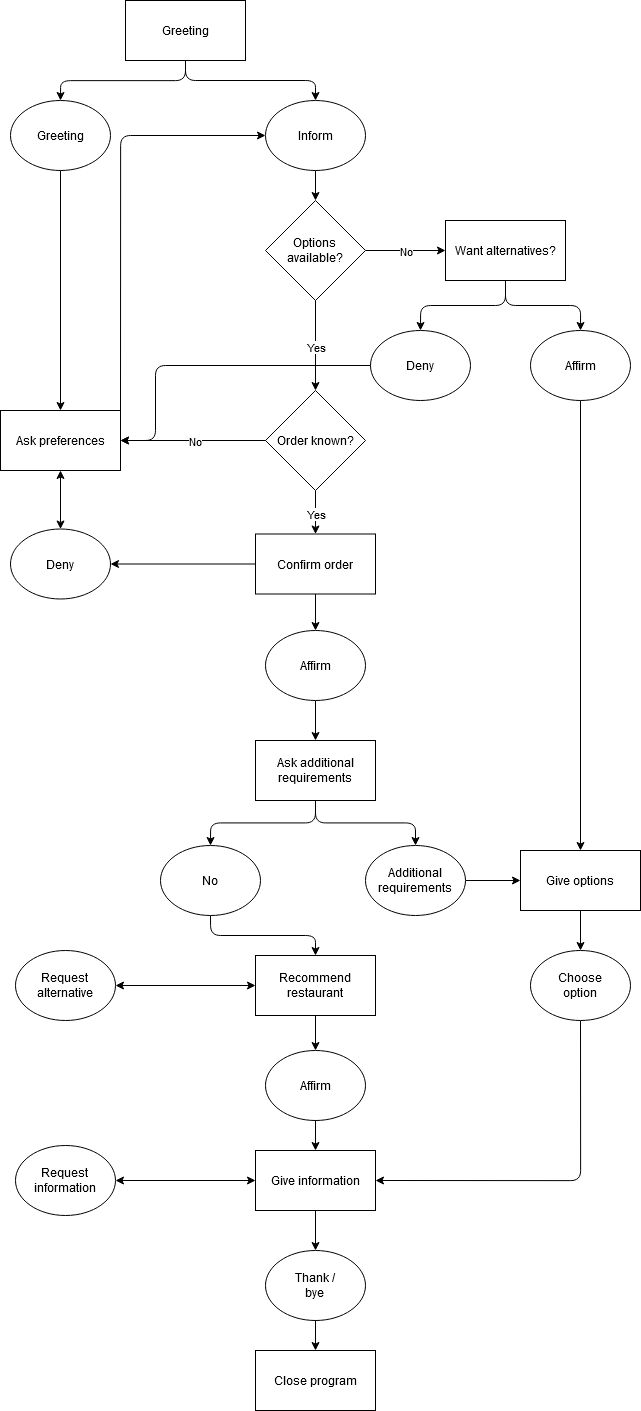

The diagram above was exported from draw.io. Its source (the exported page's mxGraphModel, read from the mxfile embedded in the PNG):
<mxGraphModel dx="2966" dy="1563" grid="1" gridSize="10" guides="1" tooltips="1" connect="1" arrows="1" fold="1" page="1" pageScale="1" pageWidth="1169" pageHeight="827" math="0" shadow="0">
  <root>
    <mxCell id="0" />
    <mxCell id="1" parent="0" />
    <mxCell id="2" style="edgeStyle=orthogonalEdgeStyle;rounded=1;orthogonalLoop=1;jettySize=auto;html=1;exitX=0.5;exitY=1;exitDx=0;exitDy=0;entryX=0.5;entryY=0;entryDx=0;entryDy=0;" edge="1" source="3" target="4" parent="1">
      <mxGeometry relative="1" as="geometry" />
    </mxCell>
    <mxCell id="3" value="Greeting" style="rounded=0;whiteSpace=wrap;html=1;" vertex="1" parent="1">
      <mxGeometry x="460" y="60" width="120" height="60" as="geometry" />
    </mxCell>
    <mxCell id="4" value="Greeting" style="ellipse;whiteSpace=wrap;html=1;" vertex="1" parent="1">
      <mxGeometry x="345" y="160" width="100" height="70" as="geometry" />
    </mxCell>
    <mxCell id="5" style="edgeStyle=orthogonalEdgeStyle;rounded=1;orthogonalLoop=1;jettySize=auto;html=1;exitX=0.5;exitY=1;exitDx=0;exitDy=0;entryX=0.5;entryY=0;entryDx=0;entryDy=0;" edge="1" source="6" target="39" parent="1">
      <mxGeometry relative="1" as="geometry" />
    </mxCell>
    <mxCell id="6" value="Inform" style="ellipse;whiteSpace=wrap;html=1;" vertex="1" parent="1">
      <mxGeometry x="600" y="160" width="100" height="70" as="geometry" />
    </mxCell>
    <mxCell id="7" value="Order known?" style="rhombus;whiteSpace=wrap;html=1;" vertex="1" parent="1">
      <mxGeometry x="600" y="450" width="100" height="100" as="geometry" />
    </mxCell>
    <mxCell id="8" style="edgeStyle=orthogonalEdgeStyle;rounded=1;orthogonalLoop=1;jettySize=auto;html=1;exitX=1;exitY=0;exitDx=0;exitDy=0;entryX=0;entryY=0.5;entryDx=0;entryDy=0;" edge="1" source="9" target="6" parent="1">
      <mxGeometry relative="1" as="geometry" />
    </mxCell>
    <mxCell id="9" value="Ask preferences" style="rounded=0;whiteSpace=wrap;html=1;" vertex="1" parent="1">
      <mxGeometry x="335" y="470" width="120" height="60" as="geometry" />
    </mxCell>
    <mxCell id="10" value="" style="endArrow=classic;html=1;entryX=1;entryY=0.5;entryDx=0;entryDy=0;exitX=0;exitY=0.5;exitDx=0;exitDy=0;" edge="1" source="7" target="9" parent="1">
      <mxGeometry relative="1" as="geometry">
        <mxPoint x="485" y="540" as="sourcePoint" />
        <mxPoint x="585" y="540" as="targetPoint" />
      </mxGeometry>
    </mxCell>
    <mxCell id="11" value="No" style="edgeLabel;resizable=0;html=1;align=center;verticalAlign=middle;" connectable="0" vertex="1" parent="10">
      <mxGeometry relative="1" as="geometry" />
    </mxCell>
    <mxCell id="12" value="" style="endArrow=classic;html=1;exitX=0.5;exitY=1;exitDx=0;exitDy=0;entryX=0.5;entryY=0;entryDx=0;entryDy=0;" edge="1" source="4" target="9" parent="1">
      <mxGeometry width="50" height="50" relative="1" as="geometry">
        <mxPoint x="500" y="380" as="sourcePoint" />
        <mxPoint x="550" y="330" as="targetPoint" />
      </mxGeometry>
    </mxCell>
    <mxCell id="13" value="" style="endArrow=classic;html=1;entryX=0.5;entryY=0;entryDx=0;entryDy=0;" edge="1" target="6" parent="1">
      <mxGeometry width="50" height="50" relative="1" as="geometry">
        <mxPoint x="520" y="120" as="sourcePoint" />
        <mxPoint x="550" y="310" as="targetPoint" />
        <Array as="points">
          <mxPoint x="520" y="140" />
          <mxPoint x="650" y="140" />
        </Array>
      </mxGeometry>
    </mxCell>
    <mxCell id="14" value="Confirm order" style="rounded=0;whiteSpace=wrap;html=1;" vertex="1" parent="1">
      <mxGeometry x="590" y="593.5" width="120" height="60" as="geometry" />
    </mxCell>
    <mxCell id="15" style="edgeStyle=orthogonalEdgeStyle;rounded=1;orthogonalLoop=1;jettySize=auto;html=1;exitX=0.5;exitY=1;exitDx=0;exitDy=0;entryX=0.5;entryY=0;entryDx=0;entryDy=0;" edge="1" source="16" target="47" parent="1">
      <mxGeometry relative="1" as="geometry" />
    </mxCell>
    <mxCell id="16" value="&lt;div&gt;Recommend&lt;br&gt;&lt;/div&gt;&lt;div&gt;restaurant&lt;br&gt;&lt;/div&gt;" style="rounded=0;whiteSpace=wrap;html=1;" vertex="1" parent="1">
      <mxGeometry x="590" y="1015" width="120" height="60" as="geometry" />
    </mxCell>
    <mxCell id="17" value="Deny" style="ellipse;whiteSpace=wrap;html=1;" vertex="1" parent="1">
      <mxGeometry x="345" y="588.5" width="100" height="70" as="geometry" />
    </mxCell>
    <mxCell id="18" style="edgeStyle=orthogonalEdgeStyle;rounded=1;orthogonalLoop=1;jettySize=auto;html=1;exitX=0.5;exitY=1;exitDx=0;exitDy=0;entryX=0.5;entryY=0;entryDx=0;entryDy=0;" edge="1" source="19" target="34" parent="1">
      <mxGeometry relative="1" as="geometry" />
    </mxCell>
    <mxCell id="19" value="Affirm" style="ellipse;whiteSpace=wrap;html=1;" vertex="1" parent="1">
      <mxGeometry x="600" y="690" width="100" height="70" as="geometry" />
    </mxCell>
    <mxCell id="20" value="" style="endArrow=classic;html=1;entryX=1;entryY=0.5;entryDx=0;entryDy=0;exitX=0;exitY=0.5;exitDx=0;exitDy=0;" edge="1" source="14" target="17" parent="1">
      <mxGeometry width="50" height="50" relative="1" as="geometry">
        <mxPoint x="505" y="620" as="sourcePoint" />
        <mxPoint x="555" y="570" as="targetPoint" />
      </mxGeometry>
    </mxCell>
    <mxCell id="21" value="" style="endArrow=classic;html=1;exitX=0.5;exitY=1;exitDx=0;exitDy=0;entryX=0.5;entryY=0;entryDx=0;entryDy=0;" edge="1" source="7" target="14" parent="1">
      <mxGeometry relative="1" as="geometry">
        <mxPoint x="585" y="770" as="sourcePoint" />
        <mxPoint x="685" y="770" as="targetPoint" />
      </mxGeometry>
    </mxCell>
    <mxCell id="22" value="Yes" style="edgeLabel;resizable=0;html=1;align=center;verticalAlign=middle;" connectable="0" vertex="1" parent="21">
      <mxGeometry relative="1" as="geometry" />
    </mxCell>
    <mxCell id="23" value="" style="endArrow=classic;html=1;exitX=0.5;exitY=1;exitDx=0;exitDy=0;entryX=0.5;entryY=0;entryDx=0;entryDy=0;" edge="1" source="14" target="19" parent="1">
      <mxGeometry width="50" height="50" relative="1" as="geometry">
        <mxPoint x="545" y="710" as="sourcePoint" />
        <mxPoint x="595" y="660" as="targetPoint" />
      </mxGeometry>
    </mxCell>
    <mxCell id="24" value="Close program" style="rounded=0;whiteSpace=wrap;html=1;" vertex="1" parent="1">
      <mxGeometry x="590" y="1410" width="120" height="60" as="geometry" />
    </mxCell>
    <mxCell id="25" value="&lt;div&gt;Request&lt;/div&gt;&lt;div&gt;alternative&lt;br&gt;&lt;/div&gt;" style="ellipse;whiteSpace=wrap;html=1;" vertex="1" parent="1">
      <mxGeometry x="350" y="1010" width="100" height="70" as="geometry" />
    </mxCell>
    <mxCell id="26" value="&lt;div&gt;Request&lt;/div&gt;&lt;div&gt;information&lt;br&gt;&lt;/div&gt;" style="ellipse;whiteSpace=wrap;html=1;" vertex="1" parent="1">
      <mxGeometry x="350" y="1205" width="100" height="70" as="geometry" />
    </mxCell>
    <mxCell id="27" value="&lt;div&gt;Thank /&lt;/div&gt;&lt;div&gt;bye&lt;br&gt;&lt;/div&gt;" style="ellipse;whiteSpace=wrap;html=1;" vertex="1" parent="1">
      <mxGeometry x="600" y="1310" width="100" height="70" as="geometry" />
    </mxCell>
    <mxCell id="28" style="edgeStyle=orthogonalEdgeStyle;rounded=1;orthogonalLoop=1;jettySize=auto;html=1;exitX=0.5;exitY=1;exitDx=0;exitDy=0;entryX=0.5;entryY=0;entryDx=0;entryDy=0;" edge="1" source="29" target="27" parent="1">
      <mxGeometry relative="1" as="geometry" />
    </mxCell>
    <mxCell id="29" value="Give information" style="rounded=0;whiteSpace=wrap;html=1;" vertex="1" parent="1">
      <mxGeometry x="590" y="1210" width="120" height="60" as="geometry" />
    </mxCell>
    <mxCell id="30" value="" style="endArrow=classic;html=1;exitX=0.5;exitY=1;exitDx=0;exitDy=0;entryX=0.5;entryY=0;entryDx=0;entryDy=0;" edge="1" source="27" target="24" parent="1">
      <mxGeometry width="50" height="50" relative="1" as="geometry">
        <mxPoint x="540" y="1165" as="sourcePoint" />
        <mxPoint x="590" y="1115" as="targetPoint" />
      </mxGeometry>
    </mxCell>
    <mxCell id="31" value="" style="endArrow=classic;startArrow=classic;html=1;exitX=0.5;exitY=0;exitDx=0;exitDy=0;entryX=0.5;entryY=1;entryDx=0;entryDy=0;" edge="1" source="17" target="9" parent="1">
      <mxGeometry width="50" height="50" relative="1" as="geometry">
        <mxPoint x="545" y="540" as="sourcePoint" />
        <mxPoint x="595" y="490" as="targetPoint" />
      </mxGeometry>
    </mxCell>
    <mxCell id="32" style="edgeStyle=orthogonalEdgeStyle;rounded=1;orthogonalLoop=1;jettySize=auto;html=1;exitX=0.5;exitY=1;exitDx=0;exitDy=0;entryX=0.5;entryY=0;entryDx=0;entryDy=0;" edge="1" source="34" target="38" parent="1">
      <mxGeometry relative="1" as="geometry" />
    </mxCell>
    <mxCell id="33" style="edgeStyle=orthogonalEdgeStyle;rounded=1;orthogonalLoop=1;jettySize=auto;html=1;exitX=0.5;exitY=1;exitDx=0;exitDy=0;entryX=0.5;entryY=0;entryDx=0;entryDy=0;" edge="1" source="34" target="36" parent="1">
      <mxGeometry relative="1" as="geometry" />
    </mxCell>
    <mxCell id="34" value="Ask additional requirements" style="rounded=0;whiteSpace=wrap;html=1;" vertex="1" parent="1">
      <mxGeometry x="590" y="800" width="120" height="60" as="geometry" />
    </mxCell>
    <mxCell id="35" style="edgeStyle=orthogonalEdgeStyle;rounded=1;orthogonalLoop=1;jettySize=auto;html=1;exitX=1;exitY=0.5;exitDx=0;exitDy=0;entryX=0;entryY=0.5;entryDx=0;entryDy=0;" edge="1" source="36" target="46" parent="1">
      <mxGeometry relative="1" as="geometry" />
    </mxCell>
    <mxCell id="36" value="Additional requirements" style="ellipse;whiteSpace=wrap;html=1;" vertex="1" parent="1">
      <mxGeometry x="700" y="905" width="100" height="70" as="geometry" />
    </mxCell>
    <mxCell id="37" style="edgeStyle=orthogonalEdgeStyle;rounded=1;orthogonalLoop=1;jettySize=auto;html=1;exitX=0.5;exitY=1;exitDx=0;exitDy=0;entryX=0.5;entryY=0;entryDx=0;entryDy=0;" edge="1" source="38" target="16" parent="1">
      <mxGeometry relative="1" as="geometry" />
    </mxCell>
    <mxCell id="38" value="No" style="ellipse;whiteSpace=wrap;html=1;" vertex="1" parent="1">
      <mxGeometry x="495" y="905" width="100" height="70" as="geometry" />
    </mxCell>
    <mxCell id="39" value="&lt;div&gt;Options&lt;/div&gt;&lt;div&gt;available?&lt;br&gt;&lt;/div&gt;" style="rhombus;whiteSpace=wrap;html=1;" vertex="1" parent="1">
      <mxGeometry x="600" y="260" width="100" height="100" as="geometry" />
    </mxCell>
    <mxCell id="40" value="" style="endArrow=classic;html=1;exitX=0.5;exitY=1;exitDx=0;exitDy=0;entryX=0.5;entryY=0;entryDx=0;entryDy=0;" edge="1" source="39" target="7" parent="1">
      <mxGeometry relative="1" as="geometry">
        <mxPoint x="480" y="500" as="sourcePoint" />
        <mxPoint x="580" y="500" as="targetPoint" />
      </mxGeometry>
    </mxCell>
    <mxCell id="41" value="Yes" style="edgeLabel;resizable=0;html=1;align=center;verticalAlign=middle;" connectable="0" vertex="1" parent="40">
      <mxGeometry relative="1" as="geometry" />
    </mxCell>
    <mxCell id="42" style="edgeStyle=orthogonalEdgeStyle;rounded=1;orthogonalLoop=1;jettySize=auto;html=1;exitX=0.5;exitY=1;exitDx=0;exitDy=0;entryX=0.5;entryY=0;entryDx=0;entryDy=0;" edge="1" source="44" target="54" parent="1">
      <mxGeometry relative="1" as="geometry" />
    </mxCell>
    <mxCell id="43" style="edgeStyle=orthogonalEdgeStyle;rounded=1;orthogonalLoop=1;jettySize=auto;html=1;exitX=0.5;exitY=1;exitDx=0;exitDy=0;entryX=0.5;entryY=0;entryDx=0;entryDy=0;" edge="1" source="44" target="53" parent="1">
      <mxGeometry relative="1" as="geometry" />
    </mxCell>
    <mxCell id="44" value="Want alternatives?" style="rounded=0;whiteSpace=wrap;html=1;" vertex="1" parent="1">
      <mxGeometry x="780" y="280" width="120" height="60" as="geometry" />
    </mxCell>
    <mxCell id="45" style="edgeStyle=orthogonalEdgeStyle;rounded=1;orthogonalLoop=1;jettySize=auto;html=1;exitX=0.5;exitY=1;exitDx=0;exitDy=0;entryX=0.5;entryY=0;entryDx=0;entryDy=0;" edge="1" source="46" target="50" parent="1">
      <mxGeometry relative="1" as="geometry" />
    </mxCell>
    <mxCell id="46" value="Give options" style="rounded=0;whiteSpace=wrap;html=1;" vertex="1" parent="1">
      <mxGeometry x="855" y="910" width="120" height="60" as="geometry" />
    </mxCell>
    <mxCell id="47" value="Affirm" style="ellipse;whiteSpace=wrap;html=1;" vertex="1" parent="1">
      <mxGeometry x="600" y="1110" width="100" height="70" as="geometry" />
    </mxCell>
    <mxCell id="48" value="" style="endArrow=classic;html=1;exitX=0.5;exitY=1;exitDx=0;exitDy=0;entryX=0.5;entryY=0;entryDx=0;entryDy=0;" edge="1" source="47" target="29" parent="1">
      <mxGeometry width="50" height="50" relative="1" as="geometry">
        <mxPoint x="505" y="1160" as="sourcePoint" />
        <mxPoint x="555" y="1110" as="targetPoint" />
      </mxGeometry>
    </mxCell>
    <mxCell id="49" style="edgeStyle=orthogonalEdgeStyle;rounded=1;orthogonalLoop=1;jettySize=auto;html=1;exitX=0.5;exitY=1;exitDx=0;exitDy=0;entryX=1;entryY=0.5;entryDx=0;entryDy=0;" edge="1" source="50" target="29" parent="1">
      <mxGeometry relative="1" as="geometry" />
    </mxCell>
    <mxCell id="50" value="&lt;div&gt;Choose&lt;/div&gt;&lt;div&gt;option&lt;br&gt;&lt;/div&gt;" style="ellipse;whiteSpace=wrap;html=1;" vertex="1" parent="1">
      <mxGeometry x="865" y="1010" width="100" height="70" as="geometry" />
    </mxCell>
    <mxCell id="51" value="" style="endArrow=classic;startArrow=classic;html=1;exitX=1;exitY=0.5;exitDx=0;exitDy=0;entryX=0;entryY=0.5;entryDx=0;entryDy=0;" edge="1" source="26" target="29" parent="1">
      <mxGeometry width="50" height="50" relative="1" as="geometry">
        <mxPoint x="505" y="1140" as="sourcePoint" />
        <mxPoint x="555" y="1090" as="targetPoint" />
      </mxGeometry>
    </mxCell>
    <mxCell id="52" style="edgeStyle=orthogonalEdgeStyle;rounded=1;orthogonalLoop=1;jettySize=auto;html=1;exitX=0.5;exitY=1;exitDx=0;exitDy=0;entryX=0.5;entryY=0;entryDx=0;entryDy=0;" edge="1" source="53" target="46" parent="1">
      <mxGeometry relative="1" as="geometry" />
    </mxCell>
    <mxCell id="53" value="Affirm" style="ellipse;whiteSpace=wrap;html=1;" vertex="1" parent="1">
      <mxGeometry x="865" y="390" width="100" height="70" as="geometry" />
    </mxCell>
    <mxCell id="54" value="Deny" style="ellipse;whiteSpace=wrap;html=1;" vertex="1" parent="1">
      <mxGeometry x="705" y="390" width="100" height="70" as="geometry" />
    </mxCell>
    <mxCell id="55" value="" style="endArrow=classic;html=1;entryX=1;entryY=0.5;entryDx=0;entryDy=0;exitX=0;exitY=0.5;exitDx=0;exitDy=0;" edge="1" source="54" target="9" parent="1">
      <mxGeometry width="50" height="50" relative="1" as="geometry">
        <mxPoint x="510" y="490" as="sourcePoint" />
        <mxPoint x="560" y="440" as="targetPoint" />
        <Array as="points">
          <mxPoint x="490" y="425" />
          <mxPoint x="490" y="500" />
        </Array>
      </mxGeometry>
    </mxCell>
    <mxCell id="56" value="" style="endArrow=classic;html=1;exitX=1;exitY=0.5;exitDx=0;exitDy=0;entryX=0;entryY=0.5;entryDx=0;entryDy=0;" edge="1" source="39" target="44" parent="1">
      <mxGeometry relative="1" as="geometry">
        <mxPoint x="640" y="290" as="sourcePoint" />
        <mxPoint x="740" y="290" as="targetPoint" />
      </mxGeometry>
    </mxCell>
    <mxCell id="57" value="No" style="edgeLabel;resizable=0;html=1;align=center;verticalAlign=middle;" connectable="0" vertex="1" parent="56">
      <mxGeometry relative="1" as="geometry" />
    </mxCell>
    <mxCell id="58" value="" style="endArrow=classic;startArrow=classic;html=1;exitX=1;exitY=0.5;exitDx=0;exitDy=0;entryX=0;entryY=0.5;entryDx=0;entryDy=0;" edge="1" source="25" target="16" parent="1">
      <mxGeometry width="50" height="50" relative="1" as="geometry">
        <mxPoint x="675" y="1120" as="sourcePoint" />
        <mxPoint x="725" y="1070" as="targetPoint" />
      </mxGeometry>
    </mxCell>
  </root>
</mxGraphModel>